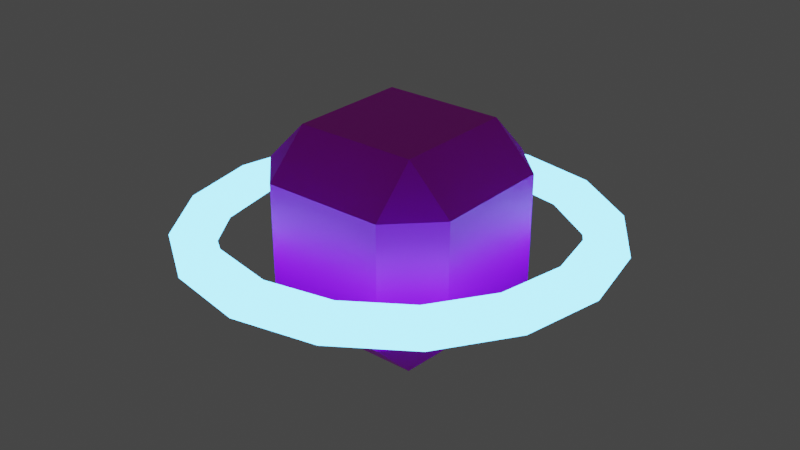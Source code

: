 # Source: powerup.blend  (saved by Blender 2.91.10; exported with 4.5.12 LTS)
import bpy
from mathutils import Matrix  # noqa: F401  (used for matrix-valued properties, if any)

bpy.ops.wm.read_factory_settings(use_empty=True)
scene = bpy.context.scene
scene.name = 'Scene'

# ---- collections
col_collection = bpy.data.collections.new('Collection'); scene.collection.children.link(col_collection)

# ---- images (referenced by path relative to the original .blend; pixels are not part of the script)
import os
ASSET_DIR = os.environ.get("B2B_ASSET_DIR", "")  # directory of the original .blend (textures are referenced by path, not embedded)
HERE = os.path.dirname(os.path.abspath(__file__))  # packed textures are extracted next to this script under _unpacked/

def load_image(name, relpath, width, height, colorspace="sRGB"):
    """Load a texture the original file referenced (path relative to the .blend, or extracted next to this script)."""
    p = next((c for c in (os.path.join(HERE, relpath), os.path.join(ASSET_DIR, relpath)) if relpath and os.path.exists(c)), "")
    if p:
        img = bpy.data.images.load(p, check_existing=True)
        img.name = name
    else:  # same state as the original file: an image datablock whose file is absent (Cycles renders it pink)
        img = bpy.data.images.new(name, width, height)
        img.source = "FILE"
        img.filepath = "//" + (relpath or name)
    img.colorspace_settings.name = colorspace
    return img
img_palette_1_png_001 = load_image('palette_1.png.001', 'palette_1.png', 1024, 1024, 'sRGB')

# ---- materials (node trees are filled in below, after node groups)
mat_material_001 = bpy.data.materials.new('Material.001')
mat_material_001.use_transparent_shadow = False
mat_material_002 = bpy.data.materials.new('Material.002')
mat_material_002.use_transparent_shadow = False

# ---- material node trees
mat_material_001.use_nodes = True; mat_material_001.node_tree.nodes.clear()
_N = mat_material_001.node_tree.nodes; _L = mat_material_001.node_tree.links
n0 = _N.new('ShaderNodeBsdfPrincipled'); n0.name = 'Principled BSDF'; n0.location = (10, 300)
n0.distribution = 'GGX'
n0.subsurface_method = 'BURLEY'
n0.inputs[3].default_value = 1.45
n0.inputs[27].default_value = (0.0, 0.0, 0.0, 1.0)
n0.inputs[28].default_value = 1.0
n1 = _N.new('ShaderNodeOutputMaterial'); n1.name = 'Material Output'; n1.location = (300, 300)
n2 = _N.new('ShaderNodeTexImage'); n2.name = 'Image Texture'; n2.location = (-658, 205)
n2.image = img_palette_1_png_001
n2.interpolation = 'Closest'
_L.new(n0.outputs[0], n1.inputs[0])
_L.new(n2.outputs[0], n0.inputs[0])
n1.is_active_output = True
mat_material_002.use_nodes = True; mat_material_002.node_tree.nodes.clear()
_N = mat_material_002.node_tree.nodes; _L = mat_material_002.node_tree.links
n0 = _N.new('ShaderNodeOutputMaterial'); n0.name = 'Material Output'; n0.location = (300, 300)
n1 = _N.new('ShaderNodeEmission'); n1.name = 'Emission'; n1.location = (10, 300)
n1.inputs[0].default_value = (0.1265, 0.5453, 1.0, 1.0)
n1.inputs[1].default_value = 6.0
_L.new(n1.outputs[0], n0.inputs[0])
n0.is_active_output = True

# ---- world
world_world = bpy.data.worlds.new('World'); scene.world = world_world
world_world.use_nodes = True; world_world.node_tree.nodes.clear()
_N = world_world.node_tree.nodes; _L = world_world.node_tree.links
n0 = _N.new('ShaderNodeOutputWorld'); n0.name = 'World Output'; n0.location = (300, 300)
n1 = _N.new('ShaderNodeBackground'); n1.name = 'Background'; n1.location = (10, 300)
n1.inputs[0].default_value = (0.05088, 0.05088, 0.05088, 1.0)
_L.new(n1.outputs[0], n0.inputs[0])
n0.is_active_output = True
world_world.color = (0.05088, 0.05088, 0.05088)
world_world.use_sun_shadow = False
world_world.sun_shadow_jitter_overblur = 0.0

# ---- meshes
me_cylinder = bpy.data.meshes.new('Cylinder')
me_cylinder.from_pydata([(1.0, -0.5865, 0.5865), (0.5865, -0.5865, 1.0), (0.5865, -1.0, 0.5865), (1.0, 0.5865, 0.5865), (0.5865, 1.0, 0.5865), (0.5865, 0.5865, 1.0), (1.0, -0.5865, -0.5865), (0.5865, -1.0, -0.5865), (0.5865, -0.5865, -1.0), (1.0, 0.5865, -0.5865), (0.5865, 0.5865, -1.0), (0.5865, 1.0, -0.5865), (-0.5865, -0.5865, 1.0), (-1.0, -0.5865, 0.5865), (-0.5865, -1.0, 0.5865), (-0.5865, 0.5865, 1.0), (-0.5865, 1.0, 0.5865), (-1.0, 0.5865, 0.5865), (-0.5865, -1.0, -0.5865), (-1.0, -0.5865, -0.5865), (-0.5865, -0.5865, -1.0), (-0.5865, 0.5865, -1.0), (-1.0, 0.5865, -0.5865), (-0.5865, 1.0, -0.5865), (2.04, 4.53e-16, -4.53e-16), (1.671, -0.1756, 1.571e-09), (1.671, 0.1756, 1.692e-08), (1.885, -3.412e-08, 0.7807), (1.544, -0.1756, 0.6395), (1.544, 0.1756, 0.6395), (1.442, -6.305e-08, 1.442), (1.182, -0.1756, 1.182), (1.182, 0.1756, 1.182), (0.7807, -8.238e-08, 1.885), (0.6395, -0.1756, 1.544), (0.6395, 0.1756, 1.544), (1.54e-07, -8.917e-08, 2.04), (1.77e-07, -0.1756, 1.671), (1.77e-07, 0.1756, 1.671), (-0.7807, -8.238e-08, 1.885), (-0.6395, -0.1756, 1.544), (-0.6395, 0.1756, 1.544), (-1.442, -6.305e-08, 1.442), (-1.182, -0.1756, 1.182), (-1.182, 0.1756, 1.182), (-1.885, -3.412e-08, 0.7807), (-1.544, -0.1756, 0.6395), (-1.544, 0.1756, 0.6395), (-2.04, -8.249e-15, 1.783e-07), (-1.671, -0.1756, 1.477e-07), (-1.671, 0.1756, 1.63e-07), (-1.885, 3.412e-08, -0.7807), (-1.544, -0.1756, -0.6395), (-1.544, 0.1756, -0.6395), (-1.442, 6.305e-08, -1.442), (-1.182, -0.1756, -1.182), (-1.182, 0.1756, -1.182), (-0.7807, 8.238e-08, -1.885), (-0.6395, -0.1756, -1.544), (-0.6395, 0.1756, -1.544), (1.54e-07, 8.917e-08, -2.04), (1.77e-07, -0.1756, -1.671), (1.77e-07, 0.1756, -1.671), (0.7807, 8.238e-08, -1.885), (0.6395, -0.1756, -1.544), (0.6395, 0.1756, -1.544), (1.442, 6.305e-08, -1.442), (1.182, -0.1756, -1.182), (1.182, 0.1756, -1.182), (1.885, 3.412e-08, -0.7807), (1.544, -0.1756, -0.6395), (1.544, 0.1756, -0.6395)], [], [(3, 0, 6, 9), (10, 8, 20, 21), (16, 4, 11, 23), (2, 14, 18, 7), (22, 19, 13, 17), (0, 1, 2), (3, 4, 5), (6, 7, 8), (9, 10, 11), (12, 13, 14), (15, 16, 17), (18, 19, 20), (21, 22, 23), (8, 10, 9, 6), (0, 3, 5, 1), (12, 15, 17, 13), (18, 14, 13, 19), (21, 20, 19, 22), (16, 23, 22, 17), (14, 2, 1, 12), (4, 16, 15, 5), (23, 11, 10, 21), (7, 18, 20, 8), (11, 4, 3, 9), (2, 7, 6, 0), (15, 12, 1, 5), (24, 27, 28, 25), (25, 28, 29, 26), (26, 29, 27, 24), (27, 30, 31, 28), (28, 31, 32, 29), (29, 32, 30, 27), (30, 33, 34, 31), (31, 34, 35, 32), (32, 35, 33, 30), (33, 36, 37, 34), (34, 37, 38, 35), (35, 38, 36, 33), (36, 39, 40, 37), (37, 40, 41, 38), (38, 41, 39, 36), (39, 42, 43, 40), (40, 43, 44, 41), (41, 44, 42, 39), (42, 45, 46, 43), (43, 46, 47, 44), (44, 47, 45, 42), (45, 48, 49, 46), (46, 49, 50, 47), (47, 50, 48, 45), (48, 51, 52, 49), (49, 52, 53, 50), (50, 53, 51, 48), (51, 54, 55, 52), (52, 55, 56, 53), (53, 56, 54, 51), (54, 57, 58, 55), (55, 58, 59, 56), (56, 59, 57, 54), (57, 60, 61, 58), (58, 61, 62, 59), (59, 62, 60, 57), (60, 63, 64, 61), (61, 64, 65, 62), (62, 65, 63, 60), (63, 66, 67, 64), (64, 67, 68, 65), (65, 68, 66, 63), (66, 69, 70, 67), (67, 70, 71, 68), (68, 71, 69, 66), (69, 24, 25, 70), (70, 25, 26, 71), (71, 26, 24, 69)])
me_cylinder.polygons.foreach_set('material_index', [0, 0, 0, 0, 0, 0, 0, 0, 0, 0, 0, 0, 0, 0, 0, 0, 0, 0, 0, 0, 0, 0, 0, 0, 0, 0, 1, 1, 1, 1, 1, 1, 1, 1, 1, 1, 1, 1, 1, 1, 1, 1, 1, 1, 1, 1, 1, 1, 1, 1, 1, 1, 1, 1, 1, 1, 1, 1, 1, 1, 1, 1, 1, 1, 1, 1, 1, 1, 1, 1, 1, 1, 1, 1])
_uv = me_cylinder.uv_layers.new(name='UVMap')
_uv.uv.foreach_set('vector', [0.641, 0.457, 0.641, 0.457, 0.641, 0.457, 0.641, 0.457, 0.641, 0.457, 0.641, 0.457, 0.641, 0.457, 0.641, 0.457, 0.641, 0.457, 0.641, 0.457, 0.641, 0.457, 0.641, 0.457, 0.641, 0.457, 0.641, 0.457, 0.641, 0.457, 0.641, 0.457, 0.641, 0.457, 0.641, 0.457, 0.641, 0.457, 0.641, 0.457, 0.641, 0.457, 0.641, 0.457, 0.641, 0.457, 0.641, 0.457, 0.641, 0.457, 0.641, 0.457, 0.641, 0.457, 0.641, 0.457, 0.641, 0.457, 0.641, 0.457, 0.641, 0.457, 0.641, 0.457, 0.641, 0.457, 0.641, 0.457, 0.641, 0.457, 0.641, 0.457, 0.641, 0.457, 0.641, 0.457, 0.641, 0.457, 0.641, 0.457, 0.641, 0.457, 0.641, 0.457, 0.641, 0.457, 0.641, 0.457, 0.641, 0.457, 0.641, 0.457, 0.641, 0.457, 0.641, 0.457, 0.641, 0.457, 0.641, 0.457, 0.641, 0.457, 0.641, 0.457, 0.641, 0.457, 0.641, 0.457, 0.641, 0.457, 0.641, 0.457, 0.641, 0.457, 0.641, 0.457, 0.641, 0.457, 0.641, 0.457, 0.641, 0.457, 0.641, 0.457, 0.641, 0.457, 0.641, 0.457, 0.641, 0.457, 0.641, 0.457, 0.641, 0.457, 0.641, 0.457, 0.641, 0.457, 0.641, 0.457, 0.641, 0.457, 0.641, 0.457, 0.641, 0.457, 0.641, 0.457, 0.641, 0.457, 0.641, 0.457, 0.641, 0.457, 0.641, 0.457, 0.641, 0.457, 0.641, 0.457, 0.641, 0.457, 0.641, 0.457, 0.641, 0.457, 0.641, 0.457, 0.641, 0.457, 0.641, 0.457, 0.641, 0.457, 0.641, 0.457, 0.641, 0.457, 0.641, 0.457, 0.641, 0.457, 0.641, 0.457, 0.641, 0.457, 0.641, 0.457, 0.641, 0.457, 0.641, 0.457, 0.7423, 0.414, 0.7423, 0.414, 0.7423, 0.414, 0.7423, 0.414, 0.7423, 0.414, 0.7423, 0.414, 0.7423, 0.414, 0.7423, 0.414, 0.7423, 0.414, 0.7423, 0.414, 0.7423, 0.414, 0.7423, 0.414, 0.7423, 0.414, 0.7423, 0.414, 0.7423, 0.414, 0.7423, 0.414, 0.7423, 0.414, 0.7423, 0.414, 0.7423, 0.414, 0.7423, 0.414, 0.7423, 0.414, 0.7423, 0.414, 0.7423, 0.414, 0.7423, 0.414, 0.7423, 0.414, 0.7423, 0.414, 0.7423, 0.414, 0.7423, 0.414, 0.7423, 0.414, 0.7423, 0.414, 0.7423, 0.414, 0.7423, 0.414, 0.7423, 0.414, 0.7423, 0.414, 0.7423, 0.414, 0.7423, 0.414, 0.7423, 0.414, 0.7423, 0.414, 0.7423, 0.414, 0.7423, 0.414, 0.7423, 0.414, 0.7423, 0.414, 0.7423, 0.414, 0.7423, 0.414, 0.7423, 0.414, 0.7423, 0.414, 0.7423, 0.414, 0.7423, 0.414, 0.7423, 0.414, 0.7423, 0.414, 0.7423, 0.414, 0.7423, 0.414, 0.7423, 0.414, 0.7423, 0.414, 0.7423, 0.414, 0.7423, 0.414, 0.7423, 0.414, 0.7423, 0.414, 0.7423, 0.414, 0.7423, 0.414, 0.7423, 0.414, 0.7423, 0.414, 0.7423, 0.414, 0.7423, 0.414, 0.7423, 0.414, 0.7423, 0.414, 0.7423, 0.414, 0.7423, 0.414, 0.7423, 0.414, 0.7423, 0.414, 0.7423, 0.414, 0.7423, 0.414, 0.7423, 0.414, 0.7423, 0.414, 0.7423, 0.414, 0.7423, 0.414, 0.7423, 0.414, 0.7423, 0.414, 0.7423, 0.414, 0.7423, 0.414, 0.7423, 0.414, 0.7423, 0.414, 0.7423, 0.414, 0.7423, 0.414, 0.7423, 0.414, 0.7423, 0.414, 0.7423, 0.414, 0.7423, 0.414, 0.7423, 0.414, 0.7423, 0.414, 0.7423, 0.414, 0.7423, 0.414, 0.7423, 0.414, 0.7423, 0.414, 0.7423, 0.414, 0.7423, 0.414, 0.7423, 0.414, 0.7423, 0.414, 0.7423, 0.414, 0.7423, 0.414, 0.7423, 0.414, 0.7423, 0.414, 0.7423, 0.414, 0.7423, 0.414, 0.7423, 0.414, 0.7423, 0.414, 0.7423, 0.414, 0.7423, 0.414, 0.7423, 0.414, 0.7423, 0.414, 0.7423, 0.414, 0.7423, 0.414, 0.7423, 0.414, 0.7423, 0.414, 0.7423, 0.414, 0.7423, 0.414, 0.7423, 0.414, 0.7423, 0.414, 0.7423, 0.414, 0.7423, 0.414, 0.7423, 0.414, 0.7423, 0.414, 0.7423, 0.414, 0.7423, 0.414, 0.7423, 0.414, 0.7423, 0.414, 0.7423, 0.414, 0.7423, 0.414, 0.7423, 0.414, 0.7423, 0.414, 0.7423, 0.414, 0.7423, 0.414, 0.7423, 0.414, 0.7423, 0.414, 0.7423, 0.414, 0.7423, 0.414, 0.7423, 0.414, 0.7423, 0.414, 0.7423, 0.414, 0.7423, 0.414, 0.7423, 0.414, 0.7423, 0.414, 0.7423, 0.414, 0.7423, 0.414, 0.7423, 0.414, 0.7423, 0.414, 0.7423, 0.414, 0.7423, 0.414, 0.7423, 0.414, 0.7423, 0.414, 0.7423, 0.414, 0.7423, 0.414, 0.7423, 0.414, 0.7423, 0.414, 0.7423, 0.414, 0.7423, 0.414, 0.7423, 0.414, 0.7423, 0.414, 0.7423, 0.414, 0.7423, 0.414, 0.7423, 0.414, 0.7423, 0.414, 0.7423, 0.414, 0.7423, 0.414, 0.7423, 0.414, 0.7423, 0.414, 0.7423, 0.414, 0.7423, 0.414, 0.7423, 0.414, 0.7423, 0.414, 0.7423, 0.414, 0.7423, 0.414, 0.7423, 0.414, 0.7423, 0.414, 0.7423, 0.414, 0.7423, 0.414, 0.7423, 0.414, 0.7423, 0.414, 0.7423, 0.414, 0.7423, 0.414, 0.7423, 0.414, 0.7423, 0.414, 0.7423, 0.414, 0.7423, 0.414, 0.7423, 0.414, 0.7423, 0.414, 0.7423, 0.414, 0.7423, 0.414, 0.7423, 0.414, 0.7423, 0.414, 0.7423, 0.414, 0.7423, 0.414])
me_cylinder.materials.append(mat_material_001)
me_cylinder.materials.append(mat_material_002)
me_cylinder.use_remesh_fix_poles = True
me_cylinder.use_remesh_preserve_attributes = False
me_cylinder.use_mirror_vertex_groups = False
me_cylinder.update()

# ---- objects
ob_missile = bpy.data.objects.new('Missile', me_cylinder)

# ---- transforms, parenting, visibility, modifiers, constraints
ob_missile.location = (0.0, 0.0, 0.0)
ob_missile.rotation_euler = (-1.571, -2.22e-16, 2.22e-16)
ob_missile.lineart.crease_threshold = 0.0

# ---- collection membership
col_collection.objects.link(ob_missile)

# ---- scene / render settings (as saved in the file)
scene.frame_start = 1; scene.frame_end = 250; scene.frame_set(1)
scene.render.engine = 'BLENDER_EEVEE_NEXT'
scene.cycles.use_denoising = False
scene.cycles.samples = 128
scene.cycles.sampling_pattern = 'TABULATED_SOBOL'
scene.cycles.use_adaptive_sampling = False
scene.cycles.use_light_tree = False
scene.view_settings.view_transform = 'Filmic'
bpy.context.view_layer.update()

# ---- added for rendering (the .blend has no active camera): camera
cam_auto = bpy.data.cameras.new('AutoCamera')
cam_auto.lens = 50.0
cam_auto.sensor_width = 36.0
cam_auto.clip_end = 1000.0
ob_auto_camera = bpy.data.objects.new('AutoCamera', cam_auto)
scene.collection.objects.link(ob_auto_camera)
ob_auto_camera.location = (5.65015, -6.78018, 4.52012)
ob_auto_camera.rotation_euler = (1.09748, -7.21219e-08, 0.694738)
scene.camera = ob_auto_camera
bpy.context.view_layer.update()
